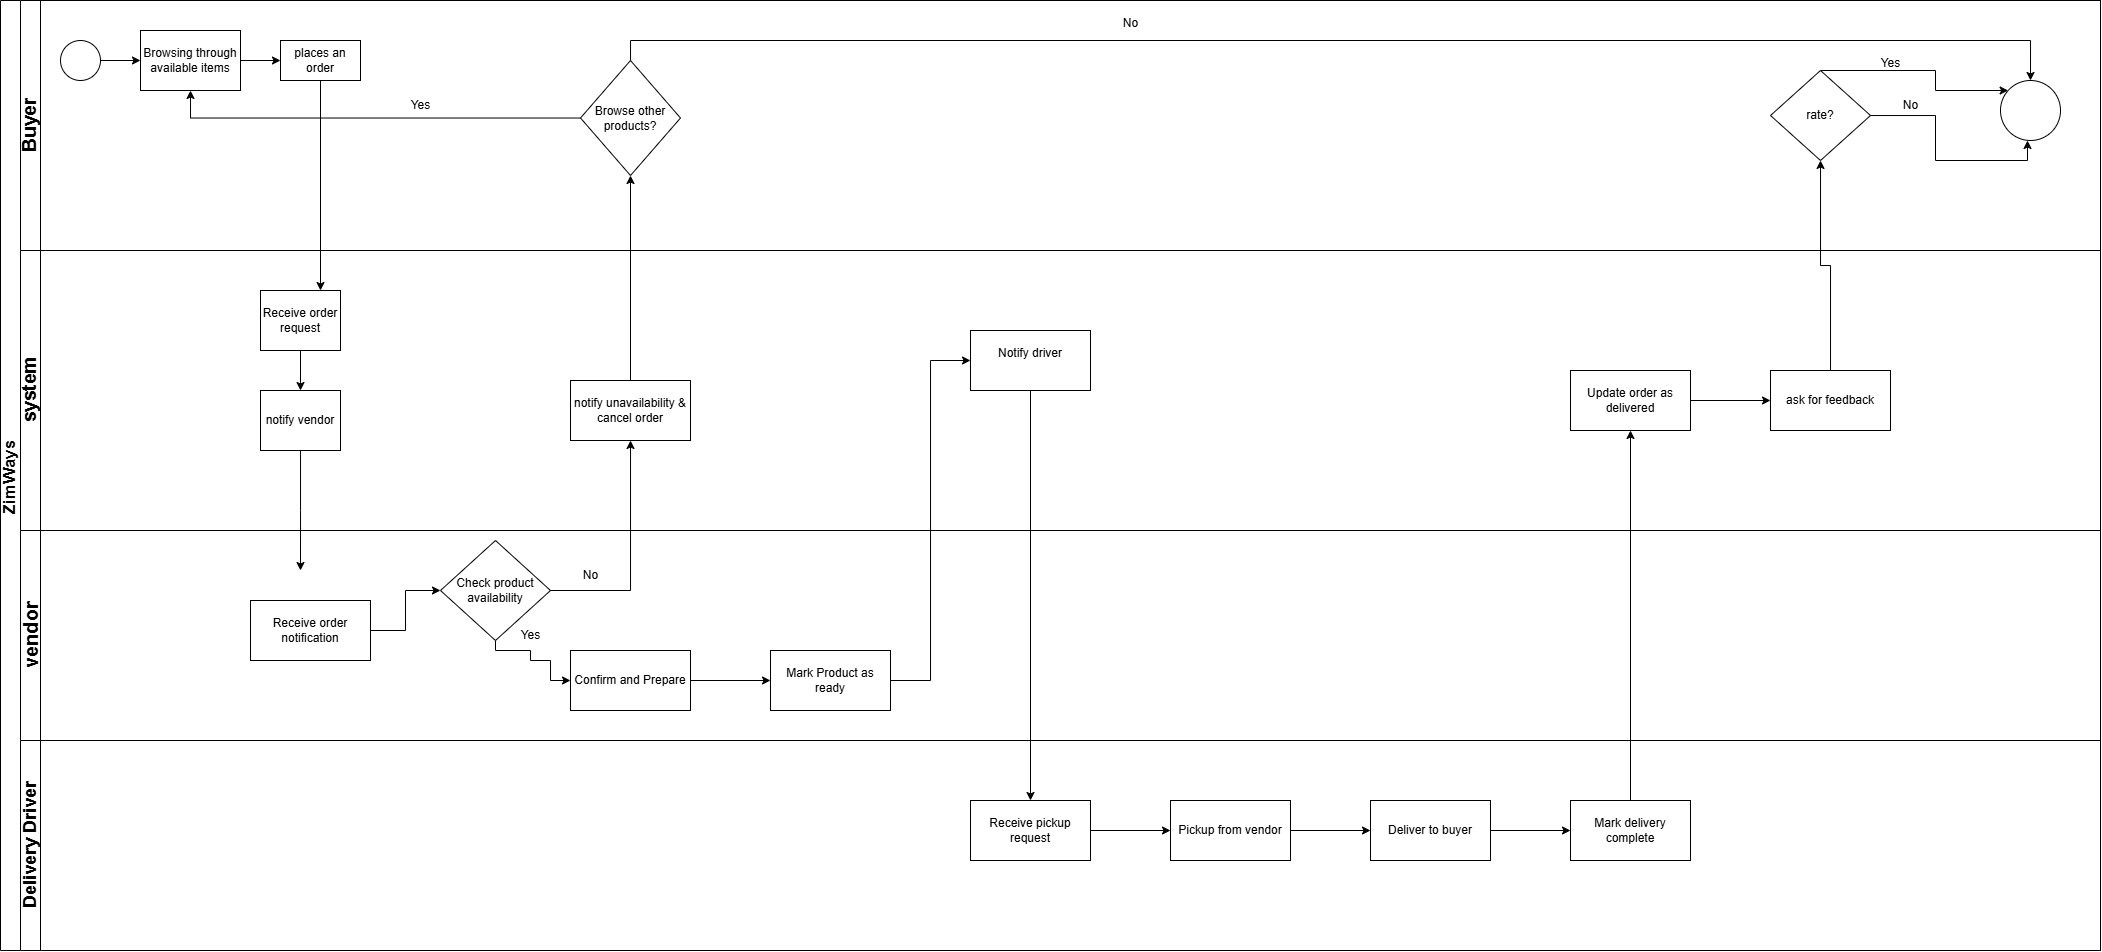

The diagram above was exported from draw.io. Its source (the exported page's mxGraphModel, read from the mxfile embedded in the PNG):
<mxGraphModel dx="601" dy="352" grid="1" gridSize="10" guides="1" tooltips="1" connect="1" arrows="1" fold="1" page="1" pageScale="1" pageWidth="827" pageHeight="1169" math="0" shadow="0">
  <root>
    <mxCell id="0" />
    <mxCell id="1" parent="0" />
    <mxCell id="dNxyNK7c78bLwvsdeMH5-19" value="&lt;font style=&quot;font-size: 17px;&quot;&gt;ZimWays&amp;nbsp;&lt;/font&gt;" style="swimlane;html=1;childLayout=stackLayout;resizeParent=1;resizeParentMax=0;horizontal=0;startSize=20;horizontalStack=0;" parent="1" vertex="1">
      <mxGeometry x="40" y="40" width="2100" height="950" as="geometry" />
    </mxCell>
    <mxCell id="dNxyNK7c78bLwvsdeMH5-20" value="&lt;font style=&quot;font-size: 19px;&quot;&gt;Buyer&lt;/font&gt;" style="swimlane;html=1;startSize=20;horizontal=0;" parent="dNxyNK7c78bLwvsdeMH5-19" vertex="1">
      <mxGeometry x="20" width="2080" height="250" as="geometry" />
    </mxCell>
    <mxCell id="dNxyNK7c78bLwvsdeMH5-25" value="" style="edgeStyle=orthogonalEdgeStyle;rounded=0;orthogonalLoop=1;jettySize=auto;html=1;" parent="dNxyNK7c78bLwvsdeMH5-20" source="dNxyNK7c78bLwvsdeMH5-23" target="dNxyNK7c78bLwvsdeMH5-24" edge="1">
      <mxGeometry relative="1" as="geometry" />
    </mxCell>
    <mxCell id="dNxyNK7c78bLwvsdeMH5-23" value="" style="ellipse;whiteSpace=wrap;html=1;" parent="dNxyNK7c78bLwvsdeMH5-20" vertex="1">
      <mxGeometry x="40" y="40" width="40" height="40" as="geometry" />
    </mxCell>
    <mxCell id="n2N9gSENi2MYEkzgfONR-10" style="edgeStyle=orthogonalEdgeStyle;rounded=0;orthogonalLoop=1;jettySize=auto;html=1;" edge="1" parent="dNxyNK7c78bLwvsdeMH5-20" source="dNxyNK7c78bLwvsdeMH5-24" target="dNxyNK7c78bLwvsdeMH5-30">
      <mxGeometry relative="1" as="geometry" />
    </mxCell>
    <mxCell id="dNxyNK7c78bLwvsdeMH5-24" value="Browsing through available items" style="rounded=0;whiteSpace=wrap;html=1;fontFamily=Helvetica;fontSize=12;fontColor=#000000;align=center;" parent="dNxyNK7c78bLwvsdeMH5-20" vertex="1">
      <mxGeometry x="120" y="30" width="100" height="60" as="geometry" />
    </mxCell>
    <mxCell id="dNxyNK7c78bLwvsdeMH5-30" value="places an order" style="rounded=0;whiteSpace=wrap;html=1;fontFamily=Helvetica;fontSize=12;fontColor=#000000;align=center;" parent="dNxyNK7c78bLwvsdeMH5-20" vertex="1">
      <mxGeometry x="260" y="40" width="80" height="40" as="geometry" />
    </mxCell>
    <mxCell id="n2N9gSENi2MYEkzgfONR-50" style="edgeStyle=orthogonalEdgeStyle;rounded=0;orthogonalLoop=1;jettySize=auto;html=1;entryX=0.5;entryY=1;entryDx=0;entryDy=0;" edge="1" parent="dNxyNK7c78bLwvsdeMH5-20" source="n2N9gSENi2MYEkzgfONR-46" target="dNxyNK7c78bLwvsdeMH5-24">
      <mxGeometry relative="1" as="geometry" />
    </mxCell>
    <mxCell id="n2N9gSENi2MYEkzgfONR-52" value="" style="edgeStyle=orthogonalEdgeStyle;rounded=0;orthogonalLoop=1;jettySize=auto;html=1;" edge="1" parent="dNxyNK7c78bLwvsdeMH5-20" source="n2N9gSENi2MYEkzgfONR-46" target="n2N9gSENi2MYEkzgfONR-51">
      <mxGeometry relative="1" as="geometry">
        <Array as="points">
          <mxPoint x="610" y="40" />
          <mxPoint x="2010" y="40" />
        </Array>
      </mxGeometry>
    </mxCell>
    <mxCell id="n2N9gSENi2MYEkzgfONR-46" value="Browse other products?" style="rhombus;whiteSpace=wrap;html=1;fontColor=#000000;" vertex="1" parent="dNxyNK7c78bLwvsdeMH5-20">
      <mxGeometry x="560" y="60" width="100" height="115" as="geometry" />
    </mxCell>
    <mxCell id="n2N9gSENi2MYEkzgfONR-49" value="Yes" style="text;html=1;align=center;verticalAlign=middle;resizable=0;points=[];autosize=1;strokeColor=none;fillColor=none;" vertex="1" parent="dNxyNK7c78bLwvsdeMH5-20">
      <mxGeometry x="380" y="90" width="40" height="30" as="geometry" />
    </mxCell>
    <mxCell id="n2N9gSENi2MYEkzgfONR-51" value="" style="ellipse;whiteSpace=wrap;html=1;fontColor=#000000;" vertex="1" parent="dNxyNK7c78bLwvsdeMH5-20">
      <mxGeometry x="1980" y="80" width="60" height="60" as="geometry" />
    </mxCell>
    <mxCell id="n2N9gSENi2MYEkzgfONR-58" style="edgeStyle=orthogonalEdgeStyle;rounded=0;orthogonalLoop=1;jettySize=auto;html=1;" edge="1" parent="dNxyNK7c78bLwvsdeMH5-20" source="n2N9gSENi2MYEkzgfONR-55" target="n2N9gSENi2MYEkzgfONR-51">
      <mxGeometry relative="1" as="geometry">
        <Array as="points">
          <mxPoint x="1915" y="70" />
          <mxPoint x="1915" y="90" />
        </Array>
      </mxGeometry>
    </mxCell>
    <mxCell id="n2N9gSENi2MYEkzgfONR-55" value="rate?" style="rhombus;whiteSpace=wrap;html=1;rounded=0;" vertex="1" parent="dNxyNK7c78bLwvsdeMH5-20">
      <mxGeometry x="1750" y="70" width="100" height="90" as="geometry" />
    </mxCell>
    <mxCell id="n2N9gSENi2MYEkzgfONR-57" style="edgeStyle=orthogonalEdgeStyle;rounded=0;orthogonalLoop=1;jettySize=auto;html=1;entryX=0.45;entryY=1;entryDx=0;entryDy=0;entryPerimeter=0;" edge="1" parent="dNxyNK7c78bLwvsdeMH5-20" source="n2N9gSENi2MYEkzgfONR-55" target="n2N9gSENi2MYEkzgfONR-51">
      <mxGeometry relative="1" as="geometry" />
    </mxCell>
    <mxCell id="n2N9gSENi2MYEkzgfONR-60" value="No" style="text;html=1;align=center;verticalAlign=middle;resizable=0;points=[];autosize=1;strokeColor=none;fillColor=none;" vertex="1" parent="dNxyNK7c78bLwvsdeMH5-20">
      <mxGeometry x="1870" y="90" width="40" height="30" as="geometry" />
    </mxCell>
    <mxCell id="dNxyNK7c78bLwvsdeMH5-21" value="&lt;font style=&quot;font-size: 19px;&quot;&gt;system&lt;/font&gt;" style="swimlane;html=1;startSize=20;horizontal=0;" parent="dNxyNK7c78bLwvsdeMH5-19" vertex="1">
      <mxGeometry x="20" y="250" width="2080" height="280" as="geometry" />
    </mxCell>
    <mxCell id="dNxyNK7c78bLwvsdeMH5-26" value="Receive order request" style="rounded=0;whiteSpace=wrap;html=1;fontFamily=Helvetica;fontSize=12;fontColor=#000000;align=center;" parent="dNxyNK7c78bLwvsdeMH5-21" vertex="1">
      <mxGeometry x="240" y="40" width="80" height="60" as="geometry" />
    </mxCell>
    <mxCell id="dNxyNK7c78bLwvsdeMH5-34" value="notify vendor" style="rounded=0;whiteSpace=wrap;html=1;fontFamily=Helvetica;fontSize=12;fontColor=#000000;align=center;" parent="dNxyNK7c78bLwvsdeMH5-21" vertex="1">
      <mxGeometry x="240" y="140" width="80" height="60" as="geometry" />
    </mxCell>
    <mxCell id="n2N9gSENi2MYEkzgfONR-12" style="edgeStyle=orthogonalEdgeStyle;rounded=0;orthogonalLoop=1;jettySize=auto;html=1;" edge="1" parent="dNxyNK7c78bLwvsdeMH5-21" source="dNxyNK7c78bLwvsdeMH5-26" target="dNxyNK7c78bLwvsdeMH5-34">
      <mxGeometry relative="1" as="geometry" />
    </mxCell>
    <mxCell id="n2N9gSENi2MYEkzgfONR-26" value="Notify driver&lt;div&gt;&lt;br&gt;&lt;/div&gt;" style="whiteSpace=wrap;html=1;rounded=0;" vertex="1" parent="dNxyNK7c78bLwvsdeMH5-21">
      <mxGeometry x="950" y="80" width="120" height="60" as="geometry" />
    </mxCell>
    <mxCell id="n2N9gSENi2MYEkzgfONR-40" value="" style="edgeStyle=orthogonalEdgeStyle;rounded=0;orthogonalLoop=1;jettySize=auto;html=1;" edge="1" parent="dNxyNK7c78bLwvsdeMH5-21" source="n2N9gSENi2MYEkzgfONR-37" target="n2N9gSENi2MYEkzgfONR-39">
      <mxGeometry relative="1" as="geometry" />
    </mxCell>
    <mxCell id="n2N9gSENi2MYEkzgfONR-37" value="Update order as delivered" style="whiteSpace=wrap;html=1;rounded=0;" vertex="1" parent="dNxyNK7c78bLwvsdeMH5-21">
      <mxGeometry x="1550" y="120" width="120" height="60" as="geometry" />
    </mxCell>
    <mxCell id="n2N9gSENi2MYEkzgfONR-39" value="ask for feedback" style="whiteSpace=wrap;html=1;rounded=0;" vertex="1" parent="dNxyNK7c78bLwvsdeMH5-21">
      <mxGeometry x="1750" y="120" width="120" height="60" as="geometry" />
    </mxCell>
    <mxCell id="n2N9gSENi2MYEkzgfONR-43" value="notify unavailability &amp;amp; cancel order" style="whiteSpace=wrap;html=1;fontColor=#000000;" vertex="1" parent="dNxyNK7c78bLwvsdeMH5-21">
      <mxGeometry x="550" y="130" width="120" height="60" as="geometry" />
    </mxCell>
    <mxCell id="dNxyNK7c78bLwvsdeMH5-22" value="&lt;font style=&quot;font-size: 20px;&quot;&gt;vendor&lt;/font&gt;" style="swimlane;html=1;startSize=20;horizontal=0;" parent="dNxyNK7c78bLwvsdeMH5-19" vertex="1">
      <mxGeometry x="20" y="530" width="2080" height="210" as="geometry">
        <mxRectangle x="20" y="240" width="430" height="30" as="alternateBounds" />
      </mxGeometry>
    </mxCell>
    <mxCell id="n2N9gSENi2MYEkzgfONR-17" style="edgeStyle=orthogonalEdgeStyle;rounded=0;orthogonalLoop=1;jettySize=auto;html=1;entryX=0;entryY=0.5;entryDx=0;entryDy=0;" edge="1" parent="dNxyNK7c78bLwvsdeMH5-22" source="n2N9gSENi2MYEkzgfONR-15" target="dNxyNK7c78bLwvsdeMH5-28">
      <mxGeometry relative="1" as="geometry" />
    </mxCell>
    <mxCell id="n2N9gSENi2MYEkzgfONR-15" value="Receive order notification" style="rounded=0;whiteSpace=wrap;html=1;" vertex="1" parent="dNxyNK7c78bLwvsdeMH5-22">
      <mxGeometry x="230" y="70" width="120" height="60" as="geometry" />
    </mxCell>
    <mxCell id="n2N9gSENi2MYEkzgfONR-19" style="edgeStyle=orthogonalEdgeStyle;rounded=0;orthogonalLoop=1;jettySize=auto;html=1;entryX=0;entryY=0.5;entryDx=0;entryDy=0;" edge="1" parent="dNxyNK7c78bLwvsdeMH5-22" source="dNxyNK7c78bLwvsdeMH5-28" target="n2N9gSENi2MYEkzgfONR-18">
      <mxGeometry relative="1" as="geometry">
        <Array as="points">
          <mxPoint x="475" y="120" />
          <mxPoint x="510" y="120" />
          <mxPoint x="510" y="130" />
          <mxPoint x="530" y="130" />
          <mxPoint x="530" y="150" />
        </Array>
      </mxGeometry>
    </mxCell>
    <mxCell id="dNxyNK7c78bLwvsdeMH5-28" value="Check product availability" style="rhombus;whiteSpace=wrap;html=1;fontFamily=Helvetica;fontSize=12;fontColor=#000000;align=center;" parent="dNxyNK7c78bLwvsdeMH5-22" vertex="1">
      <mxGeometry x="420" y="10" width="110" height="100" as="geometry" />
    </mxCell>
    <mxCell id="n2N9gSENi2MYEkzgfONR-23" value="" style="edgeStyle=orthogonalEdgeStyle;rounded=0;orthogonalLoop=1;jettySize=auto;html=1;" edge="1" parent="dNxyNK7c78bLwvsdeMH5-22" source="n2N9gSENi2MYEkzgfONR-18" target="n2N9gSENi2MYEkzgfONR-22">
      <mxGeometry relative="1" as="geometry" />
    </mxCell>
    <mxCell id="n2N9gSENi2MYEkzgfONR-18" value="Confirm and Prepare" style="rounded=0;whiteSpace=wrap;html=1;" vertex="1" parent="dNxyNK7c78bLwvsdeMH5-22">
      <mxGeometry x="550" y="120" width="120" height="60" as="geometry" />
    </mxCell>
    <mxCell id="n2N9gSENi2MYEkzgfONR-22" value="Mark Product as ready" style="rounded=0;whiteSpace=wrap;html=1;" vertex="1" parent="dNxyNK7c78bLwvsdeMH5-22">
      <mxGeometry x="750" y="120" width="120" height="60" as="geometry" />
    </mxCell>
    <mxCell id="n2N9gSENi2MYEkzgfONR-45" value="No" style="text;html=1;align=center;verticalAlign=middle;resizable=0;points=[];autosize=1;strokeColor=none;fillColor=none;" vertex="1" parent="dNxyNK7c78bLwvsdeMH5-22">
      <mxGeometry x="550" y="30" width="40" height="30" as="geometry" />
    </mxCell>
    <mxCell id="n2N9gSENi2MYEkzgfONR-20" value="Yes" style="text;html=1;align=center;verticalAlign=middle;resizable=0;points=[];autosize=1;strokeColor=none;fillColor=none;" vertex="1" parent="dNxyNK7c78bLwvsdeMH5-22">
      <mxGeometry x="490" y="90" width="40" height="30" as="geometry" />
    </mxCell>
    <mxCell id="n2N9gSENi2MYEkzgfONR-8" value="&lt;font style=&quot;font-size: 18px;&quot;&gt;Delivery Driver&lt;/font&gt;" style="swimlane;html=1;startSize=20;horizontal=0;" vertex="1" parent="dNxyNK7c78bLwvsdeMH5-19">
      <mxGeometry x="20" y="740" width="2080" height="210" as="geometry">
        <mxRectangle x="20" y="240" width="430" height="30" as="alternateBounds" />
      </mxGeometry>
    </mxCell>
    <mxCell id="n2N9gSENi2MYEkzgfONR-32" value="" style="edgeStyle=orthogonalEdgeStyle;rounded=0;orthogonalLoop=1;jettySize=auto;html=1;" edge="1" parent="n2N9gSENi2MYEkzgfONR-8" source="n2N9gSENi2MYEkzgfONR-29" target="n2N9gSENi2MYEkzgfONR-31">
      <mxGeometry relative="1" as="geometry" />
    </mxCell>
    <mxCell id="n2N9gSENi2MYEkzgfONR-29" value="&lt;div&gt;Receive pickup request&lt;/div&gt;" style="whiteSpace=wrap;html=1;rounded=0;" vertex="1" parent="n2N9gSENi2MYEkzgfONR-8">
      <mxGeometry x="950" y="60" width="120" height="60" as="geometry" />
    </mxCell>
    <mxCell id="n2N9gSENi2MYEkzgfONR-34" value="" style="edgeStyle=orthogonalEdgeStyle;rounded=0;orthogonalLoop=1;jettySize=auto;html=1;" edge="1" parent="n2N9gSENi2MYEkzgfONR-8" source="n2N9gSENi2MYEkzgfONR-31" target="n2N9gSENi2MYEkzgfONR-33">
      <mxGeometry relative="1" as="geometry" />
    </mxCell>
    <mxCell id="n2N9gSENi2MYEkzgfONR-31" value="Pickup from vendor" style="whiteSpace=wrap;html=1;rounded=0;" vertex="1" parent="n2N9gSENi2MYEkzgfONR-8">
      <mxGeometry x="1150" y="60" width="120" height="60" as="geometry" />
    </mxCell>
    <mxCell id="n2N9gSENi2MYEkzgfONR-36" value="" style="edgeStyle=orthogonalEdgeStyle;rounded=0;orthogonalLoop=1;jettySize=auto;html=1;" edge="1" parent="n2N9gSENi2MYEkzgfONR-8" source="n2N9gSENi2MYEkzgfONR-33" target="n2N9gSENi2MYEkzgfONR-35">
      <mxGeometry relative="1" as="geometry" />
    </mxCell>
    <mxCell id="n2N9gSENi2MYEkzgfONR-33" value="Deliver to buyer" style="whiteSpace=wrap;html=1;rounded=0;" vertex="1" parent="n2N9gSENi2MYEkzgfONR-8">
      <mxGeometry x="1350" y="60" width="120" height="60" as="geometry" />
    </mxCell>
    <mxCell id="n2N9gSENi2MYEkzgfONR-35" value="Mark delivery complete" style="whiteSpace=wrap;html=1;rounded=0;" vertex="1" parent="n2N9gSENi2MYEkzgfONR-8">
      <mxGeometry x="1550" y="60" width="120" height="60" as="geometry" />
    </mxCell>
    <mxCell id="n2N9gSENi2MYEkzgfONR-11" style="edgeStyle=orthogonalEdgeStyle;rounded=0;orthogonalLoop=1;jettySize=auto;html=1;entryX=0.75;entryY=0;entryDx=0;entryDy=0;" edge="1" parent="dNxyNK7c78bLwvsdeMH5-19" source="dNxyNK7c78bLwvsdeMH5-30" target="dNxyNK7c78bLwvsdeMH5-26">
      <mxGeometry relative="1" as="geometry" />
    </mxCell>
    <mxCell id="dNxyNK7c78bLwvsdeMH5-37" value="" style="edgeStyle=orthogonalEdgeStyle;rounded=0;orthogonalLoop=1;jettySize=auto;html=1;endArrow=classic;endFill=1;" parent="dNxyNK7c78bLwvsdeMH5-19" source="dNxyNK7c78bLwvsdeMH5-34" edge="1">
      <mxGeometry relative="1" as="geometry">
        <mxPoint x="300" y="570" as="targetPoint" />
      </mxGeometry>
    </mxCell>
    <mxCell id="n2N9gSENi2MYEkzgfONR-25" value="" style="edgeStyle=orthogonalEdgeStyle;rounded=0;orthogonalLoop=1;jettySize=auto;html=1;entryX=0;entryY=0.5;entryDx=0;entryDy=0;" edge="1" parent="dNxyNK7c78bLwvsdeMH5-19" source="n2N9gSENi2MYEkzgfONR-22" target="n2N9gSENi2MYEkzgfONR-26">
      <mxGeometry relative="1" as="geometry">
        <mxPoint x="830" y="390" as="targetPoint" />
      </mxGeometry>
    </mxCell>
    <mxCell id="n2N9gSENi2MYEkzgfONR-30" value="" style="edgeStyle=orthogonalEdgeStyle;rounded=0;orthogonalLoop=1;jettySize=auto;html=1;" edge="1" parent="dNxyNK7c78bLwvsdeMH5-19" source="n2N9gSENi2MYEkzgfONR-26" target="n2N9gSENi2MYEkzgfONR-29">
      <mxGeometry relative="1" as="geometry" />
    </mxCell>
    <mxCell id="n2N9gSENi2MYEkzgfONR-38" value="" style="edgeStyle=orthogonalEdgeStyle;rounded=0;orthogonalLoop=1;jettySize=auto;html=1;" edge="1" parent="dNxyNK7c78bLwvsdeMH5-19" source="n2N9gSENi2MYEkzgfONR-35" target="n2N9gSENi2MYEkzgfONR-37">
      <mxGeometry relative="1" as="geometry" />
    </mxCell>
    <mxCell id="n2N9gSENi2MYEkzgfONR-44" value="" style="edgeStyle=orthogonalEdgeStyle;rounded=0;orthogonalLoop=1;jettySize=auto;html=1;" edge="1" parent="dNxyNK7c78bLwvsdeMH5-19" source="dNxyNK7c78bLwvsdeMH5-28" target="n2N9gSENi2MYEkzgfONR-43">
      <mxGeometry relative="1" as="geometry" />
    </mxCell>
    <mxCell id="n2N9gSENi2MYEkzgfONR-47" value="" style="edgeStyle=orthogonalEdgeStyle;rounded=0;orthogonalLoop=1;jettySize=auto;html=1;" edge="1" parent="dNxyNK7c78bLwvsdeMH5-19" source="n2N9gSENi2MYEkzgfONR-43" target="n2N9gSENi2MYEkzgfONR-46">
      <mxGeometry relative="1" as="geometry" />
    </mxCell>
    <mxCell id="n2N9gSENi2MYEkzgfONR-56" value="" style="edgeStyle=orthogonalEdgeStyle;rounded=0;orthogonalLoop=1;jettySize=auto;html=1;" edge="1" parent="dNxyNK7c78bLwvsdeMH5-19" source="n2N9gSENi2MYEkzgfONR-39" target="n2N9gSENi2MYEkzgfONR-55">
      <mxGeometry relative="1" as="geometry" />
    </mxCell>
    <mxCell id="n2N9gSENi2MYEkzgfONR-54" value="No" style="text;html=1;align=center;verticalAlign=middle;resizable=0;points=[];autosize=1;strokeColor=none;fillColor=none;" vertex="1" parent="1">
      <mxGeometry x="1150" y="48" width="40" height="30" as="geometry" />
    </mxCell>
    <mxCell id="n2N9gSENi2MYEkzgfONR-59" value="Yes" style="text;html=1;align=center;verticalAlign=middle;resizable=0;points=[];autosize=1;strokeColor=none;fillColor=none;" vertex="1" parent="1">
      <mxGeometry x="1910" y="88" width="40" height="30" as="geometry" />
    </mxCell>
  </root>
</mxGraphModel>